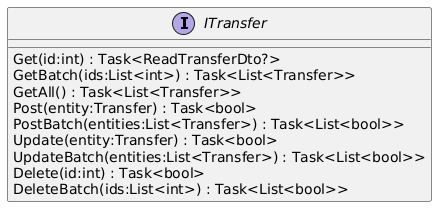

The diagram above was rendered by PlantUML. Its source (embedded in the PNG):
@startuml
interface ITransfer {
    Get(id:int) : Task<ReadTransferDto?>
    GetBatch(ids:List<int>) : Task<List<Transfer>>
    GetAll() : Task<List<Transfer>>
    Post(entity:Transfer) : Task<bool>
    PostBatch(entities:List<Transfer>) : Task<List<bool>>
    Update(entity:Transfer) : Task<bool>
    UpdateBatch(entities:List<Transfer>) : Task<List<bool>>
    Delete(id:int) : Task<bool>
    DeleteBatch(ids:List<int>) : Task<List<bool>>
}
@enduml